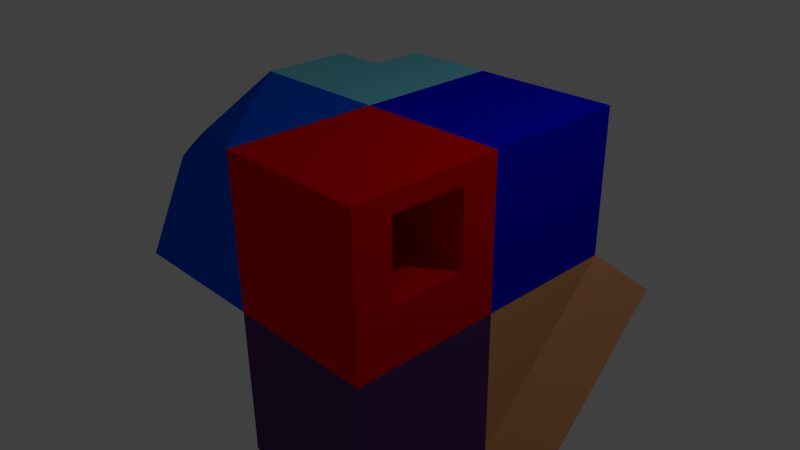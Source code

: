 # Source: simple_model.blend  (saved by Blender 2.77.0; exported with 4.5.12 LTS)
import bpy
from mathutils import Matrix  # noqa: F401  (used for matrix-valued properties, if any)

bpy.ops.wm.read_factory_settings(use_empty=True)
scene = bpy.context.scene
scene.name = 'Scene'

# ---- collections
col_collection_1 = bpy.data.collections.new('Collection 1'); scene.collection.children.link(col_collection_1)

# ---- materials (node trees are filled in below, after node groups)
mat_material_009 = bpy.data.materials.new('Material.009')
mat_material_009.alpha_threshold = 0.0
mat_material_009.use_transparent_shadow = False
mat_material_009.diffuse_color = (0.0, 0.0008768, 0.8, 1.0)
mat_material_009.roughness = 0.5
mat_material_2 = bpy.data.materials.new('Material_2')
mat_material_2.alpha_threshold = 0.0
mat_material_2.use_transparent_shadow = False
mat_material_2.diffuse_color = (0.0, 1.0, 0.0, 1.0)
mat_material_2.roughness = 0.5
mat_material_2.line_color = (0.0, 0.0, 0.0, 1.0)
mat_material_001 = bpy.data.materials.new('Material.001')
mat_material_001.alpha_threshold = 0.0
mat_material_001.use_transparent_shadow = False
mat_material_001.diffuse_color = (0.8, 0.0, 0.002093, 1.0)
mat_material_001.roughness = 0.5
mat_material_004 = bpy.data.materials.new('Material.004')
mat_material_004.alpha_threshold = 0.0
mat_material_004.use_transparent_shadow = False
mat_material_004.diffuse_color = (1.0, 1.0, 0.0, 1.0)
mat_material_004.roughness = 0.5
mat_material_008 = bpy.data.materials.new('Material.008')
mat_material_008.alpha_threshold = 0.0
mat_material_008.use_transparent_shadow = False
mat_material_008.diffuse_color = (0.0945, 0.03733, 0.1574, 1.0)
mat_material_008.roughness = 0.5
mat_material_006 = bpy.data.materials.new('Material.006')
mat_material_006.alpha_threshold = 0.0
mat_material_006.use_transparent_shadow = False
mat_material_006.diffuse_color = (0.8, 0.3521, 0.1512, 1.0)
mat_material_006.roughness = 0.5
mat_material_2_003 = bpy.data.materials.new('Material_2.003')
mat_material_2_003.alpha_threshold = 0.0
mat_material_2_003.use_transparent_shadow = False
mat_material_2_003.diffuse_color = (0.0, 1.0, 0.0, 1.0)
mat_material_2_003.roughness = 0.5
mat_material_2_003.line_color = (0.0, 0.0, 0.0, 1.0)
mat_material_007 = bpy.data.materials.new('Material.007')
mat_material_007.alpha_threshold = 0.0
mat_material_007.use_transparent_shadow = False
mat_material_007.diffuse_color = (0.05361, 0.08156, 0.1679, 1.0)
mat_material_007.specular_color = (0.3275, 1.0, 0.8606)
mat_material_007.roughness = 0.5
mat_material_2_002 = bpy.data.materials.new('Material_2.002')
mat_material_2_002.alpha_threshold = 0.0
mat_material_2_002.use_transparent_shadow = False
mat_material_2_002.diffuse_color = (0.0, 0.09084, 0.8, 1.0)
mat_material_2_002.roughness = 0.5
mat_material_2_002.line_color = (0.0, 0.0, 0.0, 1.0)
mat_material = bpy.data.materials.new('Material')
mat_material.alpha_threshold = 0.0
mat_material.use_transparent_shadow = False
mat_material.diffuse_color = (0.05215, 0.8, 0.0, 1.0)
mat_material.roughness = 0.5
mat_material_003 = bpy.data.materials.new('Material.003')
mat_material_003.alpha_threshold = 0.0
mat_material_003.use_transparent_shadow = False
mat_material_003.diffuse_color = (0.1717, 0.6472, 0.8, 1.0)
mat_material_003.roughness = 0.5

# ---- material node trees

# ---- world
world_world = bpy.data.worlds.new('World'); scene.world = world_world
world_world.color = (0.05088, 0.05088, 0.05088)
world_world.use_sun_shadow = False
world_world.sun_shadow_jitter_overblur = 0.0
world_world.cycles.sampling_method = 'MANUAL'

# ---- cameras
cam_camera = bpy.data.cameras.new('Camera')
cam_camera.clip_end = 100.0
cam_camera.lens = 35.0
cam_camera.sensor_width = 32.0
cam_camera.sensor_height = 18.0
cam_camera.ortho_scale = 7.314
cam_camera.dof.focus_distance = 0.0
cam_camera.dof.aperture_fstop = 128.0

# ---- lights
light_lamp = bpy.data.lights.new('Lamp', 'POINT')
light_lamp.transmission_factor = 0.0
light_lamp.cutoff_distance = 30.0
light_lamp.energy = 100.0
light_lamp.shadow_buffer_clip_start = 1.001
light_lamp.shadow_soft_size = 0.1
light_lamp.shadow_maximum_resolution = 0.006
light_lamp.use_absolute_resolution = True

# ---- meshes
me_cube_010 = bpy.data.meshes.new('Cube.010')
me_cube_010.from_pydata([(-1.0, -1.0, -1.0), (-1.0, -1.0, 1.0), (-1.0, 1.0, -1.0), (-1.0, 1.0, 1.0), (1.0, -1.0, -1.0), (1.0, -1.0, 1.0), (1.0, 1.0, -1.0), (1.0, 1.0, 1.0)], [], [(1, 3, 2, 0), (3, 7, 6, 2), (7, 5, 4, 6), (5, 1, 0, 4), (0, 2, 6, 4), (5, 7, 3, 1)])
_uv = me_cube_010.uv_layers.new(name='UVMap')
_uv.uv.foreach_set('vector', [0.25, 0.25, 0.5, 0.25, 0.5, 0.5, 0.25, 0.5, 0.5, 0.25, 0.5, 8.659e-05, 0.75, 8.659e-05, 0.75, 0.25, 0.5, 0.9999, 0.25, 0.9999, 0.25, 0.75, 0.5, 0.75, 0.25, 8.666e-05, 0.25, 0.25, 8.666e-05, 0.25, 8.659e-05, 8.674e-05, 0.25, 0.5, 0.5, 0.5, 0.5, 0.75, 0.25, 0.75, 0.25, 8.666e-05, 0.5, 8.659e-05, 0.5, 0.25, 0.25, 0.25])
me_cube_010.materials.append(mat_material_009)
me_cube_010.use_remesh_preserve_volume = False
me_cube_010.use_remesh_preserve_attributes = False
me_cube_010.use_mirror_vertex_groups = False
me_cube_010.update()
me_cube_008 = bpy.data.meshes.new('Cube.008')
me_cube_008.from_pydata([(1.0, 1.0, -1.0), (1.0, -1.0, -1.0), (-1.0, -1.0, -1.0), (-1.0, 1.0, -1.0), (1.0, 1.0, 1.0), (1.0, -1.0, 1.0), (-1.0, -1.0, 1.0), (-1.0, 1.0, 1.0), (1.0, -5.96e-08, -1.0), (1.788e-07, 1.0, -1.0), (-1.0, 2.98e-07, -1.0), (-1.0, 1.0, 0.0), (1.0, -0.5, -1.0), (-0.5, 1.0, -1.0), (-1.0, 0.5, -1.0), (-0.5, -1.0, 1.0), (1.0, 0.5, -1.0), (0.5, 1.0, -1.0), (1.0, -1.0, -0.5), (-1.0, -0.5, -1.0), (1.0, -0.75, -1.0), (-0.75, 1.0, -1.0), (-1.0, 0.75, -1.0), (1.0, 0.25, -1.0), (0.25, 1.0, -1.0), (-1.0, -0.25, -1.0), (1.0, -0.25, -1.0), (-0.25, 1.0, -1.0), (-1.0, 0.25, -1.0), (-1.0, 1.0, 0.25), (1.0, 0.75, -1.0), (0.75, 1.0, -1.0), (-1.0, -0.75, -1.0), (0.5, -1.0, 0.75), (0.5, -1.0, -0.25), (-0.5, -1.0, -0.25), (0.5, 1.0, -0.25), (0.5, 1.0, 0.75), (-0.5, 1.0, 0.75), (-0.5, 1.0, -0.25), (-0.5, -1.0, 0.75)], [], [(2, 6, 7, 29, 11, 3, 22, 14, 28, 10, 25, 19, 32), (35, 39, 38, 40), (6, 15, 5, 4, 7), (15, 40, 33, 34, 18, 5), (35, 40, 15, 6, 2, 1, 18, 34), (0, 4, 5, 18, 1, 20, 12, 26, 8, 23, 16, 30), (27, 9, 24, 17, 31, 0, 30, 16, 23, 8, 26, 12, 20, 1, 2, 32, 19, 25, 10, 28, 14, 22, 3, 21, 13), (35, 34, 36, 39), (33, 37, 36, 34), (40, 38, 37, 33), (0, 36, 37, 38, 39, 3, 11, 29, 7, 4), (3, 39, 36, 0, 31, 17, 24, 9, 27, 13, 21)])
me_cube_008.polygons.foreach_set('material_index', [1, 1, 1, 1, 1, 0, 0, 1, 1, 1, 0, 0])
_uv = me_cube_008.uv_layers.new(name='UVMap')
_uv.uv.foreach_set('vector', [9.445e-05, 0.4207, 9.443e-05, 0.261, 0.1599, 0.261, 0.1599, 0.3209, 0.1599, 0.3408, 0.1599, 0.4207, 0.07999, 0.4221, 0.07995, 0.4207, 0.07997, 0.4207, 0.07997, 0.4207, 0.06, 0.4207, 0.04003, 0.4207, 0.02006, 0.4207, 0.156, 0.2183, 9.443e-05, 0.2183, 9.443e-05, 0.1403, 0.156, 0.1403, 0.1598, 9.443e-05, 0.1587, 0.06243, 0.1565, 0.09843, 0.1607, 0.0994, 0.158, 0.09773, 0.1587, 0.06243, 0.166, 0.07006, 0.1587, 0.0921, 0.1613, 0.09939, 0.161, 0.09927, 0.1565, 0.09843, 0.156, 0.2183, 0.156, 0.1403, 0.1587, 0.06243, 0.1598, 9.443e-05, 0.4092, 0.004447, 0.4048, 0.2538, 0.3425, 0.2527, 0.2732, 0.2608, 0.3199, 0.2617, 0.3199, 0.4216, 0.16, 0.4216, 0.16, 0.3016, 0.16, 0.2617, 0.2, 0.261, 0.2, 0.2617, 0.22, 0.2617, 0.24, 0.2617, 0.26, 0.2617, 0.28, 0.2617, 0.2999, 0.2617, 0.6568, 0.1024, 0.6548, 0.1401, 0.6538, 0.1684, 0.6537, 0.1961, 0.6533, 0.2271, 0.6529, 0.2579, 0.6223, 0.2574, 0.5918, 0.2571, 0.5607, 0.2565, 0.5295, 0.256, 0.4983, 0.2554, 0.4671, 0.2549, 0.436, 0.2544, 0.4048, 0.2538, 0.4092, 0.004447, 0.4403, 0.004991, 0.4715, 0.005535, 0.5027, 0.006079, 0.5338, 0.006623, 0.565, 0.007167, 0.5962, 0.007711, 0.6273, 0.008255, 0.6586, 0.008857, 0.6579, 0.04002, 0.6574, 0.07113, 0.9999, 0.07982, 0.9966, 0.2045, 0.7473, 0.1978, 0.7506, 0.0732, 0.3201, 0.4209, 0.3201, 0.261, 0.4001, 0.261, 0.4001, 0.4209, 0.166, 0.07006, 0.1613, 0.1025, 0.1605, 0.09814, 0.1587, 0.0921, 0.1609, 0.09918, 0.1607, 0.09901, 0.1605, 0.09814, 0.1613, 0.1025, 0.1564, 0.1116, 0.1482, 0.1159, 0.1531, 0.1068, 0.1543, 0.1046, 0.158, 0.09773, 0.1607, 0.0994, 0.6586, 0.008857, 0.7506, 0.0732, 0.7473, 0.1978, 0.6529, 0.2579, 0.6533, 0.2271, 0.6537, 0.1961, 0.6538, 0.1684, 0.6548, 0.1401, 0.6568, 0.1024, 0.6574, 0.07113, 0.6579, 0.04002])
me_cube_008.materials.append(mat_material_2)
me_cube_008.materials.append(mat_material_001)
me_cube_008.use_remesh_preserve_volume = False
me_cube_008.use_remesh_preserve_attributes = False
me_cube_008.use_mirror_vertex_groups = False
me_cube_008.update()
me_cube_007 = bpy.data.meshes.new('Cube.007')
me_cube_007.from_pydata([(1.0, 1.0, -1.0), (1.0, -1.0, -1.0), (-1.0, 1.0, -1.0), (1.0, 1.0, 1.0), (1.0, -1.0, 1.0), (-1.0, 1.0, 1.0)], [], [(1, 2, 0), (0, 3, 4, 1), (3, 0, 2, 5), (4, 5, 2, 1), (4, 3, 5)])
me_cube_007.polygons.foreach_set('material_index', [1, 0, 0, 1, 0])
_uv = me_cube_007.uv_layers.new(name='UVMap')
_uv.uv.foreach_set('vector', [0.25, 0.0001256, 0.7497, 0.0001256, 0.4999, 0.25, 0.4999, 0.25, 0.25, 0.4999, 0.0001256, 0.25, 0.25, 0.0001256, 0.7497, 0.4999, 0.4999, 0.25, 0.7497, 0.0001256, 0.9996, 0.25, 0.25, 0.9999, 0.25, 0.5001, 0.6034, 0.5001, 0.6034, 0.9999, 0.25, 0.9999, 0.0001256, 0.75, 0.25, 0.5001])
me_cube_007.materials.append(mat_material_2)
me_cube_007.materials.append(mat_material_004)
me_cube_007.use_remesh_preserve_volume = False
me_cube_007.use_remesh_preserve_attributes = False
me_cube_007.use_mirror_vertex_groups = False
me_cube_007.update()
me_cube_006 = bpy.data.meshes.new('Cube.006')
me_cube_006.from_pydata([(1.0, 1.0, -1.0), (-1.0, -1.0, -1.0), (-1.0, 1.0, -1.0), (1.0, 1.0, 1.0), (1.0, -1.0, 1.0), (-1.0, -1.0, 1.0), (-1.0, 1.0, 1.0), (1.0, -5.96e-08, -1.0), (0.0, -1.0, -1.0), (1.0, -1.0, 0.0)], [], [(3, 6, 5, 4), (9, 4, 5, 1, 8), (1, 5, 6, 2), (3, 0, 2, 6), (8, 7, 9), (0, 3, 4, 9, 7), (0, 7, 8, 1, 2)])
me_cube_006.polygons.foreach_set('material_index', [0, 1, 0, 0, 1, 1, 1])
_uv = me_cube_006.uv_layers.new(name='UVMap')
_uv.uv.foreach_set('vector', [0.5474, 0.4362, 0.5474, 0.5639, 0.4181, 0.5639, 0.4181, 0.4362, 0.2887, 0.5, 0.2887, 0.4362, 0.4181, 0.4362, 0.4181, 0.5639, 0.3534, 0.5639, 0.806, 0.5639, 0.6767, 0.5639, 0.6767, 0.4362, 0.806, 0.4362, 0.5474, 0.5639, 0.6767, 0.5639, 0.6767, 0.6917, 0.5474, 0.6917, 0.9353, 0.3723, 0.8707, 0.3084, 0.905, 0.1865, 1.054, 0.2537, 1.063, 0.09551, 0.8833, 0.1162, 0.905, 0.1865, 0.9697, 0.2504, 0.806, 0.3084, 0.8707, 0.3084, 0.9353, 0.3723, 0.9353, 0.4362, 0.806, 0.4362])
me_cube_006.materials.append(mat_material_2)
me_cube_006.materials.append(mat_material_008)
me_cube_006.use_remesh_preserve_volume = False
me_cube_006.use_remesh_preserve_attributes = False
me_cube_006.use_mirror_vertex_groups = False
me_cube_006.update()
me_cube_005 = bpy.data.meshes.new('Cube.005')
me_cube_005.from_pydata([(1.0, -1.0, -1.0), (-1.0, -1.0, -1.0), (-1.0, 1.0, -1.0), (1.0, 1.0, 1.0), (1.0, -1.0, 1.0), (-1.0, -1.0, 1.0), (-1.0, 1.0, 1.0), (1.494, 1.517, 0.485), (-0.5055, 1.517, -1.515), (1.494, -0.4825, -1.515)], [], [(3, 0, 9, 7), (3, 6, 5, 4), (0, 4, 5, 1), (1, 5, 6, 2), (2, 0, 1), (0, 2, 8, 9), (2, 3, 7, 8), (7, 9, 8), (4, 0, 3), (6, 3, 2)])
me_cube_005.polygons.foreach_set('material_index', [1, 0, 0, 0, 1, 1, 1, 1, 1, 1])
_uv = me_cube_005.uv_layers.new(name='UVMap')
_uv.uv.foreach_set('vector', [0.806, 0.1806, 0.4181, 0.3084, 0.4181, 0.3084, 0.806, 0.1806, 0.806, 0.1806, 0.806, 0.3084, 0.6767, 0.3084, 0.6767, 0.1806, 0.4181, 0.3084, 0.4181, 0.1806, 0.5474, 0.1806, 0.5474, 0.3084, 0.4181, 0.8194, 0.2887, 0.8194, 0.2887, 0.6917, 0.4181, 0.6917, 0.4181, 0.6917, 0.4181, 0.3084, 0.4181, 0.8194, 0.4181, 0.3084, 0.4181, 0.6917, 0.4181, 0.6917, 0.4181, 0.3084, 0.4181, 0.6917, 0.806, 0.1806, 0.806, 0.1806, 0.4181, 0.6917, 0.806, 0.1806, 0.4181, 0.3084, 0.4181, 0.6917, 0.6767, 0.1806, 0.4181, 0.3084, 0.806, 0.1806, 0.806, 0.3084, 0.806, 0.1806, 0.4181, 0.6917])
me_cube_005.materials.append(mat_material_2)
me_cube_005.materials.append(mat_material_006)
me_cube_005.use_remesh_preserve_volume = False
me_cube_005.use_remesh_preserve_attributes = False
me_cube_005.use_mirror_vertex_groups = False
me_cube_005.update()
me_cube_004 = bpy.data.meshes.new('Cube.004')
me_cube_004.from_pydata([(1.0, 1.0, -2.0), (1.0, -1.0, -2.0), (-1.0, -1.0, -2.0), (-1.0, 1.0, -2.0), (1.0, 1.0, 1.0), (1.0, -1.0, 1.0), (-1.0, -1.0, 1.0), (-1.0, 1.0, 1.0), (-1.0, 1.0, 1.0)], [], [(4, 7, 6, 5), (0, 4, 5, 1), (1, 5, 6, 2), (4, 0, 3, 7), (7, 3, 8), (6, 8, 3, 2), (0, 1, 2, 3)])
me_cube_004.polygons.foreach_set('material_index', [0, 0, 0, 1, 0, 1, 1])
_uv = me_cube_004.uv_layers.new(name='UVMap')
_uv.uv.foreach_set('vector', [0.6817, 0.0, 0.6817, 0.1278, 0.5524, 0.1278, 0.5524, 3.046e-08, 0.6767, 0.5639, 0.5474, 0.5639, 0.5474, 0.4362, 0.6767, 0.4362, 1.156e-08, 0.553, 0.0, 0.4252, 0.1293, 0.4252, 0.1293, 0.553, 0.1594, 0.5639, 0.2887, 0.5639, 0.2887, 0.6917, 0.1594, 0.6917, 0.6817, 3.427e-08, 0.811, 0.0, 0.6817, 3.427e-08, 0.1293, 0.4252, 0.6817, 3.427e-08, 0.811, 0.0, 0.1293, 0.553, 0.2887, 0.5639, 1.156e-08, 0.553, 0.1293, 0.553, 0.2887, 0.6917])
me_cube_004.materials.append(mat_material_2_003)
me_cube_004.materials.append(mat_material_007)
me_cube_004.use_remesh_preserve_volume = False
me_cube_004.use_remesh_preserve_attributes = False
me_cube_004.use_mirror_vertex_groups = False
me_cube_004.update()
me_cube_002 = bpy.data.meshes.new('Cube.002')
me_cube_002.from_pydata([(1.0, 1.0, -1.0), (1.0, -1.0, -1.0), (-1.0, -1.0, -1.0), (-1.0, 1.0, -1.0), (1.0, 1.0, 1.0), (1.0, -1.0, 1.0), (-1.0, 1.0, 1.0), (-0.415, -0.357, 0.6951), (-0.4519, -0.3249, 0.6917), (-0.4922, -0.2989, 0.6817), (-0.5343, -0.2799, 0.6653), (-0.5766, -0.2686, 0.6434), (-0.6176, -0.2656, 0.6166), (-0.6555, -0.2709, 0.586), (-0.689, -0.2843, 0.5528), (-0.7168, -0.3052, 0.5184), (-0.7378, -0.333, 0.4839), (-0.7512, -0.3665, 0.4507), (-0.7564, -0.4045, 0.4201), (-0.7534, -0.4454, 0.3934), (-0.7422, -0.4877, 0.3714), (-0.7231, -0.5299, 0.355), (-0.6971, -0.5701, 0.345), (-0.665, -0.607, 0.3416), (-0.6281, -0.6391, 0.345), (-0.5879, -0.6652, 0.355), (-0.5457, -0.6842, 0.3714), (-0.5034, -0.6954, 0.3934), (-0.4625, -0.6984, 0.4201), (-0.4245, -0.6932, 0.4507), (-0.391, -0.6798, 0.4839), (-0.3632, -0.6588, 0.5184), (-0.3422, -0.631, 0.5528), (-0.3289, -0.5975, 0.586), (-0.3236, -0.5596, 0.6166), (-0.3266, -0.5186, 0.6434), (-0.3379, -0.4763, 0.6653), (-0.3569, -0.4342, 0.6817), (-0.3829, -0.3939, 0.6917), (-0.09006, 0.0247, 0.2731), (-0.1269, 0.05679, 0.2697), (-0.1672, 0.08284, 0.2597), (-0.2093, 0.1018, 0.2433), (-0.2517, 0.1131, 0.2214), (-0.2926, 0.1161, 0.1946), (-0.3305, 0.1109, 0.164), (-0.3641, 0.09747, 0.1308), (-0.3918, 0.07648, 0.09636), (-0.4128, 0.0487, 0.06187), (-0.4262, 0.01519, 0.02871), (-0.4315, -0.02276, -0.001853), (-0.4284, -0.06368, -0.02864), (-0.4172, -0.106, -0.05063), (-0.3982, -0.1481, -0.06696), (-0.3721, -0.1884, -0.07702), (-0.3401, -0.2253, -0.08042), (-0.3032, -0.2574, -0.07702), (-0.2629, -0.2834, -0.06696), (-0.2208, -0.3024, -0.05063), (-0.1784, -0.3137, -0.02864), (-0.1375, -0.3167, -0.001853), (-0.09958, -0.3115, 0.02871), (-0.06607, -0.2981, 0.06187), (-0.03828, -0.2771, 0.09636), (-0.01729, -0.2493, 0.1308), (-0.003905, -0.2158, 0.164), (0.00137, -0.1778, 0.1946), (-0.001672, -0.1369, 0.2214), (-0.01292, -0.09457, 0.2433), (-0.03193, -0.05246, 0.2597), (-0.05798, -0.01219, 0.2697)], [], [(0, 1, 2, 3), (5, 4, 6), (0, 4, 5, 1), (2, 1, 5), (3, 2, 6), (4, 0, 3, 6), (11, 6, 2, 23, 22, 21, 20, 19, 18, 17, 16, 15, 14, 13, 12), (34, 5, 6, 11, 10, 9, 8, 7, 38, 37, 36, 35), (23, 2, 5, 34, 33, 32, 31, 30, 29, 28, 27, 26, 25, 24), (23, 24, 56, 55), (10, 11, 43, 42), (37, 38, 70, 69), (24, 25, 57, 56), (11, 12, 44, 43), (38, 7, 39, 70), (25, 26, 58, 57), (12, 13, 45, 44), (26, 27, 59, 58), (13, 14, 46, 45), (27, 28, 60, 59), (14, 15, 47, 46), (28, 29, 61, 60), (15, 16, 48, 47), (29, 30, 62, 61), (16, 17, 49, 48), (30, 31, 63, 62), (17, 18, 50, 49), (31, 32, 64, 63), (18, 19, 51, 50), (32, 33, 65, 64), (19, 20, 52, 51), (33, 34, 66, 65), (20, 21, 53, 52), (7, 8, 40, 39), (34, 35, 67, 66), (21, 22, 54, 53), (8, 9, 41, 40), (35, 36, 68, 67), (22, 23, 55, 54), (9, 10, 42, 41), (36, 37, 69, 68), (40, 41, 42, 43, 44, 45, 46, 47, 48, 49, 50, 51, 52, 53, 54, 55, 56, 57, 58, 59, 60, 61, 62, 63, 64, 65, 66, 67, 68, 69, 70, 39)])
me_cube_002.polygons.foreach_set('material_index', [1, 0, 1, 0, 0, 1, 0, 0, 0, 0, 0, 0, 0, 0, 0, 0, 0, 0, 0, 0, 0, 0, 0, 0, 0, 0, 0, 0, 0, 0, 0, 0, 0, 0, 0, 0, 0, 0, 0, 0, 0, 0])
_uv = me_cube_002.uv_layers.new(name='UVMap')
_uv.uv.foreach_set('vector', [0.3562, 0.323, 0.4856, 0.323, 0.4856, 0.4507, 0.3562, 0.4507, 0.4282, 0.01765, 0.423, 0.1063, 0.2939, 0.1063, 0.1822, 0.502, 0.3065, 0.4947, 0.3065, 0.6195, 0.1822, 0.6269, 0.255, 0.3148, 0.132, 0.3148, 0.1154, 0.1985, 0.9999, 0.9999, 9.998e-05, 0.9999, 0.9999, 9.998e-05, 0.423, 0.1063, 0.428, 0.1983, 0.2989, 0.1983, 0.2939, 0.1063, 0.2286, 0.1999, 0.2748, 0.1456, 0.255, 0.3148, 0.2304, 0.2264, 0.233, 0.2252, 0.2353, 0.2236, 0.2371, 0.2215, 0.2383, 0.2191, 0.2391, 0.2165, 0.2392, 0.2137, 0.2387, 0.2109, 0.2376, 0.2081, 0.236, 0.2056, 0.2339, 0.2033, 0.2314, 0.2014, 0.208, 0.2092, 0.1154, 0.1985, 0.2748, 0.1456, 0.2286, 0.1999, 0.2256, 0.1989, 0.2226, 0.1985, 0.2195, 0.1986, 0.2166, 0.1992, 0.214, 0.2004, 0.2118, 0.2021, 0.21, 0.2041, 0.2087, 0.2065, 0.2304, 0.2264, 0.255, 0.3148, 0.1154, 0.1985, 0.208, 0.2092, 0.2079, 0.2119, 0.2084, 0.2148, 0.2094, 0.2175, 0.211, 0.2201, 0.2131, 0.2223, 0.2156, 0.2243, 0.2184, 0.2257, 0.2214, 0.2267, 0.2245, 0.2272, 0.2275, 0.2271, 0.1037, 0.419, 0.1007, 0.4192, 0.1007, 0.3773, 0.1037, 0.3772, 0.09059, 0.4963, 0.08803, 0.4975, 0.08803, 0.4655, 0.09059, 0.4643, 0.1058, 0.4965, 0.1028, 0.4956, 0.1028, 0.4636, 0.1058, 0.4645, 0.1007, 0.4192, 0.09763, 0.4193, 0.09763, 0.3774, 0.1007, 0.3773, 0.08803, 0.4975, 0.08589, 0.4991, 0.08589, 0.4671, 0.08803, 0.4655, 0.1028, 0.4956, 0.0997, 0.4952, 0.0997, 0.4631, 0.1028, 0.4636, 0.09763, 0.4193, 0.09446, 0.4193, 0.09446, 0.3775, 0.09763, 0.3774, 0.08354, 0.3351, 0.08505, 0.3354, 0.08505, 0.3766, 0.08354, 0.3763, 0.09446, 0.4193, 0.09135, 0.4193, 0.09135, 0.3775, 0.09446, 0.3775, 0.08505, 0.3354, 0.08708, 0.3356, 0.08708, 0.3769, 0.08505, 0.3766, 0.09135, 0.4193, 0.08842, 0.4192, 0.08842, 0.3774, 0.09135, 0.3775, 0.08708, 0.3356, 0.08954, 0.3357, 0.08954, 0.3769, 0.08708, 0.3769, 0.08842, 0.4192, 0.08578, 0.4191, 0.08578, 0.3772, 0.08842, 0.3774, 0.08954, 0.3357, 0.09233, 0.3357, 0.09233, 0.3769, 0.08954, 0.3769, 0.08578, 0.4191, 0.08354, 0.4189, 0.08354, 0.377, 0.08578, 0.3772, 0.09233, 0.3357, 0.09536, 0.3355, 0.09536, 0.3768, 0.09233, 0.3769, 0.1063, 0.4631, 0.1037, 0.463, 0.1037, 0.4213, 0.1063, 0.4214, 0.09536, 0.3355, 0.0985, 0.3353, 0.0985, 0.3765, 0.09536, 0.3768, 0.1037, 0.463, 0.1008, 0.4628, 0.1008, 0.4211, 0.1037, 0.4213, 0.0985, 0.3353, 0.1016, 0.3349, 0.1016, 0.3761, 0.0985, 0.3765, 0.1008, 0.4628, 0.0977, 0.4626, 0.0977, 0.4209, 0.1008, 0.4211, 0.1016, 0.3349, 0.1046, 0.3344, 0.1046, 0.3757, 0.1016, 0.3761, 0.0977, 0.4626, 0.09455, 0.4623, 0.09455, 0.4206, 0.0977, 0.4209, 0.1046, 0.3344, 0.1074, 0.3339, 0.1074, 0.3751, 0.1046, 0.3757, 0.0997, 0.4952, 0.09653, 0.4951, 0.09653, 0.4631, 0.0997, 0.4631, 0.09455, 0.4623, 0.09145, 0.4619, 0.09145, 0.4202, 0.09455, 0.4206, 0.1074, 0.3339, 0.1098, 0.3333, 0.1098, 0.3745, 0.1074, 0.3751, 0.09653, 0.4951, 0.09346, 0.4955, 0.09346, 0.4635, 0.09653, 0.4631, 0.09145, 0.4619, 0.08853, 0.4615, 0.08853, 0.4198, 0.09145, 0.4202, 0.1063, 0.4188, 0.1037, 0.419, 0.1037, 0.3772, 0.1063, 0.3769, 0.09346, 0.4955, 0.09059, 0.4963, 0.09059, 0.4643, 0.09346, 0.4635, 0.08853, 0.4615, 0.08589, 0.461, 0.08589, 0.4193, 0.08853, 0.4198, 0.6634, 0.2646, 0.6299, 0.2646, 0.597, 0.2581, 0.5661, 0.2453, 0.5383, 0.2267, 0.5146, 0.203, 0.496, 0.1751, 0.4831, 0.1442, 0.4766, 0.1114, 0.4766, 0.07787, 0.4831, 0.04502, 0.496, 0.01408, 0.5146, -0.01377, 0.5383, -0.03745, 0.5661, -0.05606, 0.597, -0.06888, 0.6299, -0.07541, 0.6634, -0.07541, 0.6962, -0.06888, 0.7272, -0.05606, 0.755, -0.03745, 0.7787, -0.01377, 0.7973, 0.01408, 0.8101, 0.04502, 0.8167, 0.07787, 0.8167, 0.1114, 0.8101, 0.1442, 0.7973, 0.1751, 0.7787, 0.203, 0.755, 0.2267, 0.7272, 0.2453, 0.6962, 0.2581])
me_cube_002.materials.append(mat_material_2_002)
me_cube_002.materials.append(mat_material)
me_cube_002.use_remesh_preserve_volume = False
me_cube_002.use_remesh_preserve_attributes = False
me_cube_002.use_mirror_vertex_groups = False
me_cube_002.update()
me_1 = bpy.data.meshes.new('1')
me_1.from_pydata([(1.0, 1.0, -1.0), (1.0, -1.0, -1.0), (-1.0, -1.0, -1.0), (-1.0, 1.0, -1.0), (1.0, 1.0, 1.0), (1.0, -1.0, 1.0), (-1.0, -1.0, 1.0), (1.0, -5.364e-07, 1.0), (-5.364e-07, -1.0, 1.0), (1.0, -0.5, 1.0), (-0.5, -1.0, 1.0), (1.0, 0.5, 1.0), (0.5, -1.0, 1.0), (1.0, -0.75, 1.0), (-0.75, -1.0, 1.0), (-1.0, 1.0, -0.25), (1.0, 0.25, 1.0), (0.25, -1.0, 1.0), (1.0, -0.25, 1.0), (-0.25, 1.0, 1.0), (-0.25, -1.0, 1.0), (-1.0, 0.25, 1.0), (1.0, 0.75, 1.0), (0.75, -1.0, 1.0), (-1.0, 0.25, -0.25), (-0.25, 0.25, 1.0)], [], [(0, 3, 15, 19, 4), (19, 15, 24, 25), (21, 25, 24), (2, 6, 21, 24, 15, 3), (12, 17, 8, 20, 10, 14, 6, 2, 1, 5, 23), (0, 4, 22, 11, 16, 7, 18, 9, 13, 5, 1), (11, 22, 4, 19, 25, 21, 6, 14, 10, 20, 8, 17, 12, 23, 5, 13, 9, 18, 7, 16), (0, 1, 2, 3)])
me_1.polygons.foreach_set('material_index', [1, 1, 1, 1, 0, 0, 1, 0])
_uv = me_1.uv_layers.new(name='UVMap')
_uv.uv.foreach_set('vector', [1.0, 0.3333, 0.6667, 0.3333, 0.6667, 0.2083, 0.7917, 6.954e-08, 1.0, 0.0, 7.947e-08, 0.3546, 5.96e-08, 0.1205, 0.125, 0.1205, 0.125, 0.3546, 0.7917, 0.875, 0.6667, 0.875, 0.7917, 0.6667, 0.3333, 0.0, 0.3333, 0.3212, 0.125, 0.3212, 0.125, 0.1205, 5.96e-08, 0.1205, 0.0, 0.0, 0.08333, 0.3546, 0.125, 0.3546, 0.1667, 0.3546, 0.2083, 0.3546, 0.25, 0.3546, 0.2917, 0.3546, 0.3333, 0.3546, 0.3333, 0.6879, 2.98e-08, 0.6879, 0.0, 0.3546, 0.04167, 0.3546, 0.6667, 0.6667, 0.3333, 0.6667, 0.3333, 0.625, 0.3333, 0.5833, 0.3333, 0.5417, 0.3333, 0.5, 0.3333, 0.4583, 0.3333, 0.4167, 0.3333, 0.375, 0.3333, 0.3333, 0.6667, 0.3333, 0.4167, 1.0, 0.375, 1.0, 0.3333, 1.0, 0.3333, 0.7917, 0.4583, 0.7917, 0.4583, 0.6667, 0.6667, 0.6667, 0.6667, 0.7083, 0.6667, 0.75, 0.6667, 0.7917, 0.6667, 0.8333, 0.6667, 0.875, 0.6667, 0.9167, 0.6667, 0.9583, 0.6667, 1.0, 0.625, 1.0, 0.5833, 1.0, 0.5417, 1.0, 0.5, 1.0, 0.4583, 1.0, 0.6667, 0.0, 0.6667, 0.3333, 0.3333, 0.3333, 0.3333, 6.954e-08])
me_1.materials.append(mat_material_2)
me_1.materials.append(mat_material_003)
me_1.use_remesh_preserve_volume = False
me_1.use_remesh_preserve_attributes = False
me_1.use_mirror_vertex_groups = False
me_1.update()

# ---- objects
ob_2 = bpy.data.objects.new('2', me_cube_010)
ob_3 = bpy.data.objects.new('3', me_cube_008)
ob_8 = bpy.data.objects.new('8', me_cube_007)
ob_7 = bpy.data.objects.new('7', me_cube_006)
ob_6 = bpy.data.objects.new('6', me_cube_005)
ob_5 = bpy.data.objects.new('5', me_cube_004)
ob_4 = bpy.data.objects.new('4', me_cube_002)
ob_1 = bpy.data.objects.new('1', me_1)
ob_lamp = bpy.data.objects.new('Lamp', light_lamp)
ob_camera = bpy.data.objects.new('Camera', cam_camera)

# ---- transforms, parenting, visibility, modifiers, constraints
ob_2.location = (1.0, 1.0, 1.0)
ob_2.lineart.crease_threshold = 0.0
ob_3.location = (1.0, -1.0, 1.0)
ob_3.rotation_euler = (0.0, -0.0, 1.571)
ob_3.lock_rotations_4d = False
ob_3.empty_display_type = 'ARROWS'
ob_3.lineart.crease_threshold = 0.0
ob_8.location = (-1.0, -1.0, -1.0)
ob_8.lock_rotations_4d = False
ob_8.empty_display_type = 'ARROWS'
ob_8.lineart.crease_threshold = 0.0
ob_7.location = (1.0, -1.0, -1.0)
ob_7.lock_rotations_4d = False
ob_7.empty_display_type = 'ARROWS'
ob_7.lineart.crease_threshold = 0.0
ob_6.location = (1.0, 1.0, -1.0)
ob_6.lock_rotations_4d = False
ob_6.empty_display_type = 'ARROWS'
ob_6.lineart.crease_threshold = 0.0
ob_5.location = (-1.0, 1.0, -1.0)
ob_5.lock_rotations_4d = False
ob_5.empty_display_type = 'ARROWS'
ob_5.lineart.crease_threshold = 0.0
ob_4.location = (-1.0, -1.0, 1.0)
ob_4.lock_rotations_4d = False
ob_4.empty_display_type = 'ARROWS'
ob_4.lineart.crease_threshold = 0.0
ob_1.location = (-1.0, 1.0, 1.0)
ob_1.lock_rotations_4d = False
ob_1.empty_display_type = 'ARROWS'
ob_1.lineart.crease_threshold = 0.0
ob_lamp.location = (4.076, 1.005, 5.904)
ob_lamp.rotation_euler = (0.6503, 0.05522, 1.866)
ob_lamp.lock_rotations_4d = False
ob_lamp.empty_display_type = 'ARROWS'
ob_lamp.color = (0.0, 0.0, 0.0, 0.0)
ob_lamp.lineart.crease_threshold = 0.0
ob_camera.location = (7.481, -6.508, 5.344)
ob_camera.rotation_euler = (1.109, 0.01082, 0.8149)
ob_camera.lock_rotations_4d = False
ob_camera.empty_display_type = 'ARROWS'
ob_camera.color = (0.0, 0.0, 0.0, 0.0)
ob_camera.display_type = 'WIRE'
ob_camera.lineart.crease_threshold = 0.0

# ---- collection membership
col_collection_1.objects.link(ob_2)
col_collection_1.objects.link(ob_3)
col_collection_1.objects.link(ob_8)
col_collection_1.objects.link(ob_7)
col_collection_1.objects.link(ob_6)
col_collection_1.objects.link(ob_5)
col_collection_1.objects.link(ob_4)
col_collection_1.objects.link(ob_1)
col_collection_1.objects.link(ob_lamp)
col_collection_1.objects.link(ob_camera)

# ---- scene / render settings (as saved in the file)
scene.camera = ob_camera
scene.frame_start = 1; scene.frame_end = 250; scene.frame_set(1)
scene.render.engine = 'BLENDER_EEVEE_NEXT'
scene.render.resolution_percentage = 50
scene.render.dither_intensity = 0.0
scene.cycles.use_denoising = False
scene.cycles.samples = 128
scene.cycles.sampling_pattern = 'TABULATED_SOBOL'
scene.cycles.light_sampling_threshold = 0.0
scene.cycles.use_adaptive_sampling = False
scene.cycles.use_light_tree = False
scene.cycles.blur_glossy = 0.0
scene.cycles.sample_clamp_indirect = 0.0
scene.view_settings.view_transform = 'Standard'
bpy.context.view_layer.update()
